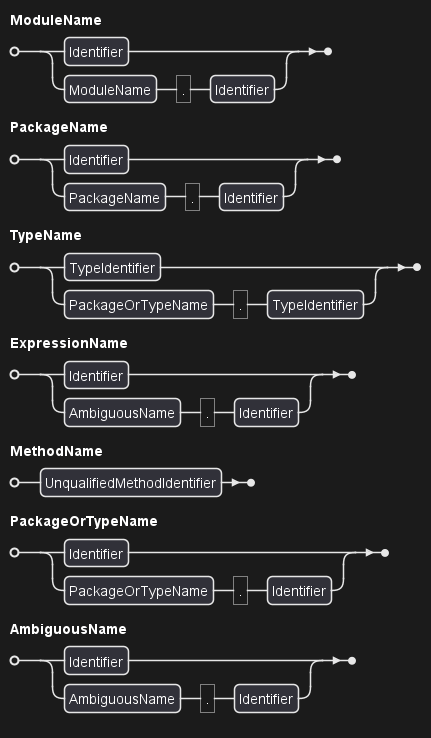

The diagram above was rendered by PlantUML. Its source (embedded in the PNG):
@startebnf
ModuleName = Identifier | ( ModuleName, ".", Identifier);
PackageName = Identifier | (PackageName, ".", Identifier);
TypeName = TypeIdentifier | (PackageOrTypeName, ".", TypeIdentifier);
ExpressionName = Identifier | ( AmbiguousName, ".", Identifier);
MethodName = UnqualifiedMethodIdentifier;
PackageOrTypeName = Identifier | (PackageOrTypeName, ".", Identifier);
AmbiguousName = Identifier | (AmbiguousName, ".", Identifier);
@endebnf